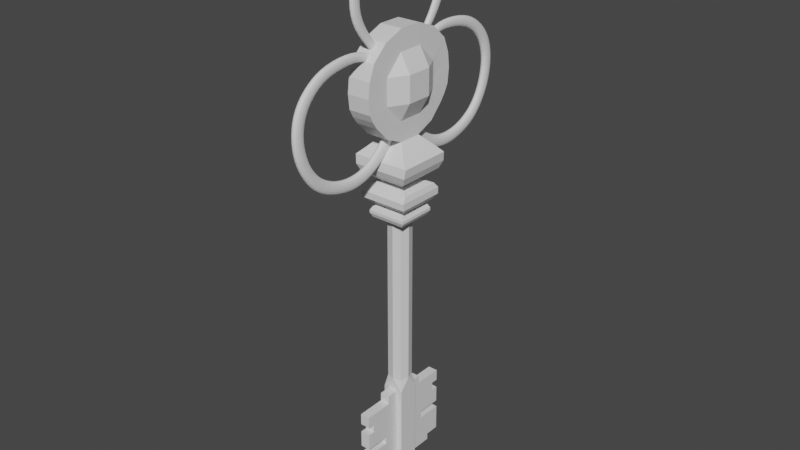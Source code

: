 # Source: temp_key.blend  (saved by Blender 2.93.20; exported with 4.5.12 LTS)
import bpy
from mathutils import Matrix  # noqa: F401  (used for matrix-valued properties, if any)

bpy.ops.wm.read_factory_settings(use_empty=True)
scene = bpy.context.scene
scene.name = 'Scene'

# ---- collections
col_collection = bpy.data.collections.new('Collection'); scene.collection.children.link(col_collection)

# ---- materials (node trees are filled in below, after node groups)
mat_material = bpy.data.materials.new('Material')
mat_material.alpha_threshold = 0.0
mat_material.use_transparent_shadow = False
mat_material.line_color = (0.0, 0.0, 0.0, 1.0)

# ---- material node trees
mat_material.use_nodes = True; mat_material.node_tree.nodes.clear()
_N = mat_material.node_tree.nodes; _L = mat_material.node_tree.links
n0 = _N.new('ShaderNodeOutputMaterial'); n0.name = 'Material Output'; n0.location = (300, 300)
n1 = _N.new('ShaderNodeBsdfPrincipled'); n1.name = 'Principled BSDF'; n1.location = (10, 300)
n1.distribution = 'GGX'
n1.subsurface_method = 'BURLEY'
n1.inputs[2].default_value = 0.4
n1.inputs[3].default_value = 1.45
n1.inputs[27].default_value = (0.0, 0.0, 0.0, 1.0)
n1.inputs[28].default_value = 1.0
_L.new(n1.outputs[0], n0.inputs[0])
n0.is_active_output = True

# ---- world
world_world = bpy.data.worlds.new('World'); scene.world = world_world
world_world.use_nodes = True; world_world.node_tree.nodes.clear()
_N = world_world.node_tree.nodes; _L = world_world.node_tree.links
n0 = _N.new('ShaderNodeOutputWorld'); n0.name = 'World Output'; n0.location = (300, 300)
n1 = _N.new('ShaderNodeBackground'); n1.name = 'Background'; n1.location = (10, 300)
n1.inputs[0].default_value = (0.05088, 0.05088, 0.05088, 1.0)
_L.new(n1.outputs[0], n0.inputs[0])
n0.is_active_output = True
world_world.color = (0.05088, 0.05088, 0.05088)
world_world.use_sun_shadow = False
world_world.sun_shadow_jitter_overblur = 0.0

# ---- meshes
me_cube = bpy.data.meshes.new('Cube')
me_cube.from_pydata([(0.07607, 0.06839, 2.744), (-0.06052, 0.06839, 2.744), (0.07607, 0.06839, 3.352), (-0.06052, 0.06839, 3.352), (0.07607, 0.3126, 2.961), (-0.06052, 0.2785, 3.222), (-0.06052, 0.3227, 3.048), (-0.06052, 0.2594, 2.874), (-0.06052, 0.3126, 2.961), (0.03047, 0.06021, 2.739), (-0.01492, 0.06021, 2.739), (0.07607, 0.2785, 3.222), (0.07607, 0.3227, 3.048), (0.07607, 0.2594, 2.874), (-0.06052, 0.2051, 3.048), (-0.06223, 0.07664, 3.233), (-0.06223, 0.1849, 3.124), (-0.06223, 0.1849, 2.971), (-0.06223, 0.07664, 2.863), (-0.122, 0.07664, 3.124), (-0.122, 0.07664, 2.971), (0.07607, 0.0001008, 2.744), (-0.06052, 0.0001008, 2.744), (0.07607, 0.0001008, 3.352), (-0.06052, 0.0001008, 3.352), (-0.06223, 0.0001008, 3.233), (-0.06223, 0.0001008, 2.863), (-0.122, 0.0001006, 2.971), (-0.122, 0.0001007, 3.124), (-0.009856, 0.2338, 3.252), (0.0254, 0.2338, 3.252), (-0.009856, 0.2338, 3.252), (0.0254, 0.2338, 3.252), (-0.05619, 0.06406, 1.153), (0.07174, 0.06406, 1.153), (0.07174, 0.0001008, 1.153), (-0.05619, 0.0001008, 1.153), (-0.05619, 0.06406, 1.153), (0.07174, 0.06406, 1.153), (0.07174, 0.0001008, 1.153), (-0.05619, 0.0001008, 1.153), (-0.02212, 0.06406, 1.153), (0.03766, 0.06406, 1.153), (-0.06137, 0.195, 3.01), (-0.06052, 0.3124, 3.135), (-0.06052, 0.2896, 2.917), (0.07607, 0.3124, 3.135), (0.07607, 0.2896, 2.917), (-0.0618, 0.1899, 2.991), (-0.06137, 0.195, 3.086), (-0.06052, 0.1893, 3.305), (0.07607, 0.1893, 3.305), (-0.06223, 0.1308, 3.179), (-0.06052, 0.1784, 2.79), (0.07607, 0.1784, 2.79), (-0.06223, 0.1308, 2.917)], [(31, 29), (30, 32)], [(24, 23, 2, 3), (46, 47, 4, 12), (47, 45, 8, 4), (4, 8, 6, 12), (46, 44, 5, 11), (0, 1, 10, 9), (6, 8, 43, 14), (53, 7, 13, 54), (49, 48, 43, 14), (44, 6, 14, 49), (50, 5, 16, 52), (24, 3, 15, 25), (45, 7, 17, 48), (53, 1, 18, 55), (15, 52, 16, 19), (19, 16, 17, 20), (20, 17, 55, 18), (25, 15, 19, 28), (28, 19, 20, 27), (18, 26, 27, 20), (1, 22, 26, 18), (51, 11, 5, 50), (33, 36, 40, 37), (34, 33, 37, 38), (35, 34, 38, 39), (33, 34, 42, 41), (8, 45, 48, 43), (5, 44, 49, 16), (16, 17, 48, 49), (12, 6, 44, 46), (13, 7, 45, 47), (21, 0, 54, 13, 47, 46, 11, 51, 2, 23), (2, 51, 50, 3), (3, 50, 52, 15), (7, 53, 55, 17), (1, 53, 54, 0)])
_uv = me_cube.uv_layers.new(name='UVMap')
_uv.uv.foreach_set('vector', [0.125, 0.625, 0.375, 0.625, 0.375, 0.75, 0.125, 0.75, 0.625, 0.75, 0.625, 0.75, 0.625, 0.75, 0.625, 0.75, 0.625, 0.75, 0.625, 0.5, 0.625, 0.5, 0.625, 0.75, 0.625, 0.75, 0.625, 0.5, 0.625, 0.5, 0.625, 0.75, 0.625, 0.75, 0.625, 0.5, 0.625, 0.5, 0.625, 0.75, 0.625, 0.75, 0.625, 0.5, 0.625, 0.5, 0.625, 0.75, 0.625, 0.5, 0.625, 0.5, 0.0, 0.0, 0.0, 0.0, 0.0, 0.0, 0.0, 0.0, 0.0, 0.0, 0.0, 0.0, 0.0, 0.0, 0.0, 0.0, 0.0, 0.0, 0.0, 0.0, 0.625, 0.5, 0.625, 0.5, 0.0, 0.0, 0.0, 0.0, 0.625, 0.5, 0.625, 0.5, 0.0, 0.0, 0.0, 0.0, 0.75, 0.625, 0.625, 0.5, 0.0, 0.0, 0.0, 0.0, 0.625, 0.5, 0.625, 0.5, 0.0, 0.0, 0.0, 0.0, 0.625, 0.5, 0.625, 0.5, 0.0, 0.0, 0.0, 0.0, 0.0, 0.0, 0.0, 0.0, 0.0, 0.0, 0.0, 0.0, 0.0, 0.0, 0.0, 0.0, 0.0, 0.0, 0.0, 0.0, 0.0, 0.0, 0.0, 0.0, 0.0, 0.0, 0.0, 0.0, 0.0, 0.0, 0.0, 0.0, 0.0, 0.0, 0.0, 0.0, 0.0, 0.0, 0.0, 0.0, 0.0, 0.0, 0.0, 0.0, 0.0, 0.0, 0.0, 0.0, 0.0, 0.0, 0.0, 0.0, 0.625, 0.5, 0.75, 0.625, 0.0, 0.0, 0.0, 0.0, 0.5, 0.75, 0.625, 0.75, 0.625, 0.5, 0.625, 0.5, 0.4671, 0.25, 0.4671, 0.125, 0.4671, 0.125, 0.4671, 0.25, 0.4671, 0.75, 0.4671, 0.5, 0.4671, 0.5, 0.4671, 0.75, 0.4671, 0.875, 0.4671, 0.75, 0.4671, 0.75, 0.4671, 0.875, 0.4671, 0.5, 0.4671, 0.75, 0.4671, 0.75, 0.4671, 0.5, 0.625, 0.5, 0.625, 0.5, 0.0, 0.0, 0.0, 0.0, 0.625, 0.5, 0.625, 0.5, 0.0, 0.0, 0.0, 0.0, 0.0, 0.0, 0.0, 0.0, 0.0, 0.0, 0.0, 0.0, 0.625, 0.75, 0.625, 0.5, 0.625, 0.5, 0.625, 0.75, 0.625, 0.75, 0.625, 0.5, 0.625, 0.5, 0.625, 0.75, 0.75, 0.625, 0.625, 0.75, 0.625, 0.75, 0.625, 0.75, 0.625, 0.75, 0.625, 0.75, 0.625, 0.75, 0.5, 0.75, 0.375, 0.75, 0.625, 0.625, 0.375, 0.75, 0.5, 0.75, 0.625, 0.5, 0.625, 0.5, 0.625, 0.5, 0.625, 0.5, 0.0, 0.0, 0.0, 0.0, 0.625, 0.5, 0.625, 0.5, 0.0, 0.0, 0.0, 0.0, 0.0, 0.0, 0.0, 0.0, 0.0, 0.0, 0.0, 0.0])
me_cube.materials.append(mat_material)
me_cube.use_remesh_preserve_volume = False
me_cube.use_remesh_preserve_attributes = False
me_cube.use_mirror_vertex_groups = False
me_cube.update()
me_cube_001 = bpy.data.meshes.new('Cube.001')
me_cube_001.from_pydata([(0.03047, 0.13, 2.782), (-0.01492, 0.13, 2.782), (0.03047, 0.06021, 2.739), (-0.01492, 0.06021, 2.739), (-0.01492, 0.2182, 2.691), (0.03047, 0.2182, 2.691), (0.03047, 0.1839, 2.617), (-0.01492, 0.1839, 2.617), (-0.01492, 0.3859, 2.635), (0.03047, 0.3859, 2.635), (0.03047, 0.387, 2.553), (-0.01492, 0.387, 2.553), (-0.01492, 0.5947, 2.697), (0.03047, 0.5947, 2.697), (0.03047, 0.6443, 2.632), (-0.01492, 0.6443, 2.632), (-0.01492, 0.7022, 2.852), (0.03047, 0.7022, 2.852), (0.03047, 0.7841, 2.847), (-0.01492, 0.7841, 2.847), (-0.01492, 0.6971, 3.072), (0.03047, 0.6971, 3.072), (0.03047, 0.7674, 3.114), (-0.01492, 0.7674, 3.114), (-0.01211, 0.5234, 3.213), (0.02766, 0.5234, 3.213), (0.02766, 0.5508, 3.279), (-0.01211, 0.5508, 3.279), (-0.009972, 0.3603, 3.235), (0.02552, 0.3603, 3.235), (0.02552, 0.3453, 3.297), (-0.009972, 0.3453, 3.297), (-0.009856, 0.2338, 3.252), (0.0254, 0.2338, 3.252), (-0.009856, 0.288, 3.218), (0.0254, 0.288, 3.218), (-0.01352, 0.6244, 3.16), (-0.01352, 0.6733, 3.214), (0.02906, 0.6244, 3.16), (0.02906, 0.6733, 3.214), (-0.01492, 0.7989, 2.981), (0.03047, 0.7989, 2.981), (0.03047, 0.7228, 2.963), (-0.01492, 0.7228, 2.963), (0.03047, 0.662, 2.766), (-0.01492, 0.662, 2.766), (-0.01492, 0.7277, 2.73), (0.03047, 0.7277, 2.73), (-0.01492, 0.4954, 2.649), (-0.01492, 0.5207, 2.576), (0.03047, 0.4954, 2.649), (0.03047, 0.5207, 2.576), (-0.01492, 0.2817, 2.574), (0.03047, 0.2817, 2.574), (0.03047, 0.2984, 2.652), (-0.01492, 0.2984, 2.652)], [], [(0, 2, 6, 5), (53, 52, 11, 10), (3, 1, 4, 7), (1, 0, 5, 4), (2, 3, 7, 6), (49, 48, 12, 15), (54, 53, 10, 9), (52, 55, 8, 11), (55, 54, 9, 8), (45, 44, 17, 16), (48, 50, 13, 12), (51, 49, 15, 14), (50, 51, 14, 13), (41, 40, 23, 22), (47, 46, 19, 18), (44, 47, 18, 17), (46, 45, 16, 19), (37, 36, 24, 27), (42, 41, 22, 21), (40, 43, 20, 23), (43, 42, 21, 20), (26, 27, 31, 30), (36, 38, 25, 24), (39, 37, 27, 26), (38, 39, 26, 25), (29, 30, 33, 35), (25, 26, 30, 29), (27, 24, 28, 31), (24, 25, 29, 28), (30, 31, 32, 33), (29, 35, 34, 28), (28, 34, 32, 31), (21, 22, 39, 38), (22, 23, 37, 39), (20, 21, 38, 36), (23, 20, 36, 37), (16, 17, 42, 43), (19, 16, 43, 40), (17, 18, 41, 42), (18, 19, 40, 41), (15, 12, 45, 46), (13, 14, 47, 44), (14, 15, 46, 47), (12, 13, 44, 45), (9, 10, 51, 50), (10, 11, 49, 51), (8, 9, 50, 48), (11, 8, 48, 49), (4, 5, 54, 55), (7, 4, 55, 52), (5, 6, 53, 54), (6, 7, 52, 53)])
_uv = me_cube_001.uv_layers.new(name='UVMap')
_uv.uv.foreach_set('vector', [0.625, 0.75, 0.625, 0.75, 0.625, 0.75, 0.625, 0.75, 0.625, 0.75, 0.625, 0.5, 0.625, 0.5, 0.625, 0.75, 0.625, 0.5, 0.625, 0.5, 0.625, 0.5, 0.625, 0.5, 0.625, 0.5, 0.625, 0.75, 0.625, 0.75, 0.625, 0.5, 0.625, 0.75, 0.625, 0.5, 0.625, 0.5, 0.625, 0.75, 0.625, 0.5, 0.625, 0.5, 0.625, 0.5, 0.625, 0.5, 0.625, 0.75, 0.625, 0.75, 0.625, 0.75, 0.625, 0.75, 0.625, 0.5, 0.625, 0.5, 0.625, 0.5, 0.625, 0.5, 0.625, 0.5, 0.625, 0.75, 0.625, 0.75, 0.625, 0.5, 0.625, 0.5, 0.625, 0.75, 0.625, 0.75, 0.625, 0.5, 0.625, 0.5, 0.625, 0.75, 0.625, 0.75, 0.625, 0.5, 0.625, 0.75, 0.625, 0.5, 0.625, 0.5, 0.625, 0.75, 0.625, 0.75, 0.625, 0.75, 0.625, 0.75, 0.625, 0.75, 0.625, 0.75, 0.625, 0.5, 0.625, 0.5, 0.625, 0.75, 0.625, 0.75, 0.625, 0.5, 0.625, 0.5, 0.625, 0.75, 0.625, 0.75, 0.625, 0.75, 0.625, 0.75, 0.625, 0.75, 0.625, 0.5, 0.625, 0.5, 0.625, 0.5, 0.625, 0.5, 0.625, 0.5, 0.625, 0.5, 0.625, 0.5, 0.625, 0.5, 0.625, 0.75, 0.625, 0.75, 0.625, 0.75, 0.625, 0.75, 0.625, 0.5, 0.625, 0.5, 0.625, 0.5, 0.625, 0.5, 0.625, 0.5, 0.625, 0.75, 0.625, 0.75, 0.625, 0.5, 0.625, 0.75, 0.625, 0.5, 0.625, 0.5, 0.625, 0.75, 0.625, 0.5, 0.625, 0.75, 0.625, 0.75, 0.625, 0.5, 0.625, 0.75, 0.625, 0.5, 0.625, 0.5, 0.625, 0.75, 0.625, 0.75, 0.625, 0.75, 0.625, 0.75, 0.625, 0.75, 0.625, 0.75, 0.625, 0.75, 0.375, 0.75, 0.625, 0.75, 0.625, 0.75, 0.625, 0.75, 0.625, 0.75, 0.625, 0.75, 0.625, 0.5, 0.625, 0.5, 0.625, 0.5, 0.625, 0.5, 0.625, 0.5, 0.625, 0.75, 0.625, 0.75, 0.625, 0.5, 0.625, 0.75, 0.625, 0.5, 0.125, 0.75, 0.375, 0.75, 0.625, 0.75, 0.625, 0.75, 0.625, 0.5, 0.625, 0.5, 0.625, 0.5, 0.625, 0.5, 0.625, 0.5, 0.625, 0.5, 0.625, 0.75, 0.625, 0.75, 0.625, 0.75, 0.625, 0.75, 0.625, 0.75, 0.625, 0.5, 0.625, 0.5, 0.625, 0.75, 0.625, 0.5, 0.625, 0.75, 0.625, 0.75, 0.625, 0.5, 0.625, 0.5, 0.625, 0.5, 0.625, 0.5, 0.625, 0.5, 0.625, 0.5, 0.625, 0.75, 0.625, 0.75, 0.625, 0.5, 0.625, 0.5, 0.625, 0.5, 0.625, 0.5, 0.625, 0.5, 0.625, 0.75, 0.625, 0.75, 0.625, 0.75, 0.625, 0.75, 0.625, 0.75, 0.625, 0.5, 0.625, 0.5, 0.625, 0.75, 0.625, 0.5, 0.625, 0.5, 0.625, 0.5, 0.625, 0.5, 0.625, 0.75, 0.625, 0.75, 0.625, 0.75, 0.625, 0.75, 0.625, 0.75, 0.625, 0.5, 0.625, 0.5, 0.625, 0.75, 0.625, 0.5, 0.625, 0.75, 0.625, 0.75, 0.625, 0.5, 0.625, 0.75, 0.625, 0.75, 0.625, 0.75, 0.625, 0.75, 0.625, 0.75, 0.625, 0.5, 0.625, 0.5, 0.625, 0.75, 0.625, 0.5, 0.625, 0.75, 0.625, 0.75, 0.625, 0.5, 0.625, 0.5, 0.625, 0.5, 0.625, 0.5, 0.625, 0.5, 0.625, 0.5, 0.625, 0.75, 0.625, 0.75, 0.625, 0.5, 0.625, 0.5, 0.625, 0.5, 0.625, 0.5, 0.625, 0.5, 0.625, 0.75, 0.625, 0.75, 0.625, 0.75, 0.625, 0.75, 0.625, 0.75, 0.625, 0.5, 0.625, 0.5, 0.625, 0.75])
me_cube_001.materials.append(mat_material)
me_cube_001.use_remesh_preserve_volume = False
me_cube_001.use_remesh_preserve_attributes = False
me_cube_001.use_mirror_vertex_groups = False
me_cube_001.update()
me_cube_002 = bpy.data.meshes.new('Cube.002')
me_cube_002.from_pydata([(-0.009856, 0.2233, 3.258), (0.0254, 0.2232, 3.257), (0.0254, 0.1841, 3.281), (-0.009856, 0.1842, 3.282), (-0.007244, 0.2738, 3.399), (-0.006855, 0.3431, 3.382), (0.0284, 0.3431, 3.382), (0.02802, 0.2739, 3.399), (-0.004984, 0.3114, 3.525), (-0.004149, 0.3818, 3.537), (0.03111, 0.3818, 3.537), (0.03028, 0.3115, 3.525), (-0.00311, 0.2586, 3.681), (-0.001992, 0.3204, 3.717), (0.03327, 0.3203, 3.717), (0.03216, 0.2587, 3.681), (-0.002588, 0.1388, 3.789), (-0.001319, 0.1783, 3.849), (0.03394, 0.1781, 3.848), (0.03268, 0.1388, 3.789), (-0.002978, 0.04392, 3.822), (-0.001767, 0.06114, 3.891), (0.0335, 0.06084, 3.891), (0.03229, 0.04377, 3.821), (-0.003162, 0.0001791, 3.83), (-0.00195, 0.0002507, 3.899), (0.03331, -4.914e-05, 3.899), (0.03211, 2.247e-05, 3.83)], [], [(7, 6, 10, 11), (1, 0, 5, 6), (0, 3, 4, 5), (3, 2, 7, 4), (2, 1, 6, 7), (11, 10, 14, 15), (5, 4, 8, 9), (4, 7, 11, 8), (6, 5, 9, 10), (12, 15, 19, 16), (9, 8, 12, 13), (8, 11, 15, 12), (10, 9, 13, 14), (19, 18, 22, 23), (14, 13, 17, 18), (15, 14, 18, 19), (13, 12, 16, 17), (21, 20, 24, 25), (17, 16, 20, 21), (16, 19, 23, 20), (18, 17, 21, 22), (20, 23, 27, 24), (22, 21, 25, 26), (23, 22, 26, 27)])
_uv = me_cube_002.uv_layers.new(name='UVMap')
_uv.uv.foreach_set('vector', [0.375, 0.75, 0.375, 0.75, 0.375, 0.75, 0.375, 0.75, 0.375, 0.75, 0.125, 0.75, 0.125, 0.75, 0.375, 0.75, 0.625, 0.5, 0.625, 0.5, 0.625, 0.5, 0.625, 0.5, 0.125, 0.75, 0.375, 0.75, 0.375, 0.75, 0.125, 0.75, 0.375, 0.75, 0.375, 0.75, 0.375, 0.75, 0.375, 0.75, 0.375, 0.75, 0.375, 0.75, 0.375, 0.75, 0.375, 0.75, 0.625, 0.5, 0.625, 0.5, 0.625, 0.5, 0.625, 0.5, 0.125, 0.75, 0.375, 0.75, 0.375, 0.75, 0.125, 0.75, 0.375, 0.75, 0.125, 0.75, 0.125, 0.75, 0.375, 0.75, 0.125, 0.75, 0.375, 0.75, 0.375, 0.75, 0.125, 0.75, 0.625, 0.5, 0.625, 0.5, 0.625, 0.5, 0.625, 0.5, 0.125, 0.75, 0.375, 0.75, 0.375, 0.75, 0.125, 0.75, 0.375, 0.75, 0.125, 0.75, 0.125, 0.75, 0.375, 0.75, 0.375, 0.75, 0.375, 0.75, 0.375, 0.75, 0.375, 0.75, 0.375, 0.75, 0.125, 0.75, 0.125, 0.75, 0.375, 0.75, 0.375, 0.75, 0.375, 0.75, 0.375, 0.75, 0.375, 0.75, 0.625, 0.5, 0.625, 0.5, 0.625, 0.5, 0.625, 0.5, 0.625, 0.5, 0.625, 0.5, 0.625, 0.5, 0.625, 0.5, 0.625, 0.5, 0.625, 0.5, 0.625, 0.5, 0.625, 0.5, 0.125, 0.75, 0.375, 0.75, 0.375, 0.75, 0.125, 0.75, 0.375, 0.75, 0.125, 0.75, 0.125, 0.75, 0.375, 0.75, 0.125, 0.75, 0.375, 0.75, 0.375, 0.75, 0.125, 0.75, 0.375, 0.75, 0.125, 0.75, 0.125, 0.75, 0.375, 0.75, 0.375, 0.75, 0.375, 0.75, 0.375, 0.75, 0.375, 0.75])
me_cube_002.materials.append(mat_material)
me_cube_002.use_remesh_preserve_volume = False
me_cube_002.use_remesh_preserve_attributes = False
me_cube_002.use_mirror_vertex_groups = False
me_cube_002.update()
me_cube_004 = bpy.data.meshes.new('Cube.004')
me_cube_004.from_pydata([(0.1107, 0.1058, 2.271), (-0.09513, 0.1058, 2.271), (-0.05619, 0.06406, 2.242), (0.07174, 0.06406, 2.242), (0.1107, 0.1058, 2.335), (-0.09513, 0.1058, 2.335), (0.0771, 0.06943, 2.352), (-0.06155, 0.06943, 2.352), (0.1539, 0.1462, 2.395), (-0.1383, 0.1462, 2.395), (0.1539, 0.1462, 2.434), (-0.1383, 0.1462, 2.434), (0.07664, 0.06897, 2.486), (-0.0611, 0.06897, 2.486), (0.1545, 0.1468, 2.546), (-0.139, 0.1468, 2.546), (0.1727, 0.165, 2.59), (-0.1571, 0.165, 2.59), (0.136, 0.1283, 2.683), (-0.1205, 0.1283, 2.683), (0.07607, 0.06839, 2.744), (-0.06052, 0.06839, 2.744), (0.1107, 0.0001006, 2.271), (-0.09513, 0.0001009, 2.271), (-0.05619, 0.0001009, 2.242), (0.07174, 0.0001009, 2.242), (0.1107, 0.0001006, 2.335), (-0.09513, 0.0001009, 2.335), (0.0771, 0.0001008, 2.352), (-0.06155, 0.0001008, 2.352), (0.1539, 0.0001008, 2.395), (-0.1383, 0.0001007, 2.395), (0.1539, 0.0001008, 2.434), (-0.1383, 0.0001007, 2.434), (0.07664, 0.0001008, 2.486), (-0.0611, 0.0001008, 2.486), (0.1545, 0.0001008, 2.546), (-0.139, 0.0001007, 2.546), (0.1727, 0.0001008, 2.59), (-0.1571, 0.0001007, 2.59), (0.136, 0.0001008, 2.683), (-0.1205, 0.0001007, 2.683), (0.07607, 0.0001008, 2.744), (-0.06052, 0.0001008, 2.744), (-0.1276, 0.1215, 2.465), (0.1431, 0.1215, 2.465), (-0.1276, 0.0001007, 2.465), (0.1431, 0.0001008, 2.465), (0.1352, 0.1177, 2.366), (-0.1197, 0.1177, 2.366), (-0.1197, 0.0001007, 2.366), (0.1352, 0.0001008, 2.366), (-0.1635, 0.159, 2.643), (0.1791, 0.159, 2.643), (-0.1635, 0.0001007, 2.643), (0.1791, 0.0001008, 2.643), (-0.109, 0.1169, 2.295), (-0.109, 0.1169, 2.312), (0.1246, 0.1169, 2.312), (0.1246, 0.1169, 2.295), (-0.109, 0.0001007, 2.295), (-0.109, 0.0001007, 2.312), (0.1246, 0.0001008, 2.295), (0.1246, 0.0001008, 2.312), (-0.03983, 0.05026, 2.228), (-0.03389, 0.04319, 0.5237), (0.05538, 0.05026, 2.228), (0.04944, 0.04319, 0.5237), (0.04944, 0.0001008, 0.5237), (-0.05619, 0.0001009, 2.242), (-0.03389, 0.0001008, 0.5237), (-0.05619, 0.06406, 1.153), (-0.05619, 0.06406, 0.6294), (0.07174, 0.06406, 0.6294), (0.07174, 0.06406, 1.153), (0.07174, 0.0001008, 1.153), (0.07174, 0.0001008, 0.6294), (-0.05619, 0.0001008, 1.153), (-0.05619, 0.0001008, 0.6294), (-0.02212, 0.06406, 1.153), (-0.02212, 0.06406, 0.6294), (0.03766, 0.06406, 0.6294), (0.03766, 0.06406, 1.153), (-0.02212, 0.1379, 1.153), (-0.02212, 0.1379, 0.6294), (0.03766, 0.1379, 0.6294), (0.03766, 0.1379, 1.153), (-0.05619, 0.06406, 1.101), (0.07174, 0.06406, 1.101), (0.07174, 0.0001008, 1.101), (-0.05619, 0.0001008, 1.101), (-0.02212, 0.06406, 1.101), (0.03766, 0.06406, 1.101), (-0.02212, 0.1379, 1.101), (0.03766, 0.1379, 1.101), (-0.02212, 0.1626, 1.101), (-0.02212, 0.1626, 0.6294), (0.03766, 0.1626, 0.6294), (0.03766, 0.1626, 1.101), (-0.05619, 0.06406, 0.8757), (0.07174, 0.0001008, 0.8757), (-0.05619, 0.0001008, 0.8757), (-0.02212, 0.06406, 0.8757), (-0.02212, 0.1379, 0.8757), (0.07174, 0.06406, 0.8757), (0.03766, 0.06406, 0.8757), (0.03766, 0.1379, 0.8757), (-0.02212, 0.1626, 0.8757), (0.03766, 0.1626, 0.8757), (-0.05619, 0.06406, 0.83), (0.07174, 0.0001008, 0.83), (-0.05619, 0.0001008, 0.83), (-0.02212, 0.06406, 0.83), (-0.02212, 0.1379, 0.83), (-0.02212, 0.1626, 0.83), (0.07174, 0.06406, 0.83), (0.03766, 0.06406, 0.83), (0.03766, 0.1379, 0.83), (0.03766, 0.1626, 0.83), (-0.02212, 0.2294, 0.83), (-0.02212, 0.2294, 0.6294), (0.03766, 0.2294, 0.6294), (0.03766, 0.2716, 0.8757), (0.03766, 0.2716, 1.101), (-0.02212, 0.2716, 1.101), (-0.02212, 0.2716, 0.8757), (0.03766, 0.2294, 0.83), (0.07174, 0.06406, 1.031), (0.03766, 0.06406, 1.031), (0.03766, 0.1379, 1.031), (0.03766, 0.1626, 1.031), (-0.05619, 0.06406, 1.031), (0.07174, 0.0001008, 1.031), (-0.05619, 0.0001008, 1.031), (-0.02212, 0.06406, 1.031), (-0.02212, 0.1379, 1.031), (-0.02212, 0.1626, 1.031), (0.03766, 0.2716, 1.031), (-0.02212, 0.2716, 1.031), (-0.05619, 0.06406, 0.9782), (0.07174, 0.0001008, 0.9782), (-0.05619, 0.0001008, 0.9782), (-0.02212, 0.06406, 0.9782), (-0.02212, 0.1379, 0.9782), (-0.02212, 0.1626, 0.9782), (-0.02212, 0.2716, 0.9782), (0.07174, 0.06406, 0.9782), (0.03766, 0.06406, 0.9782), (0.03766, 0.1379, 0.9782), (0.03766, 0.1626, 0.9782), (0.03766, 0.2716, 0.9782), (-0.05619, 0.06406, 0.6698), (0.07174, 0.0001008, 0.6698), (-0.05619, 0.0001008, 0.6698), (-0.02212, 0.06406, 0.6698), (-0.02212, 0.1379, 0.6698), (-0.02212, 0.1626, 0.6698), (0.07174, 0.06406, 0.6698), (0.03766, 0.06406, 0.6698), (0.03766, 0.1379, 0.6698), (0.03766, 0.1626, 0.6698), (-0.02212, 0.2294, 0.6698), (0.03766, 0.2294, 0.6698), (0.03766, 0.3174, 0.6698), (0.03766, 0.3174, 0.83), (-0.02212, 0.3174, 0.83), (-0.02212, 0.3174, 0.6698), (0.03766, 0.3139, 1.031), (0.03766, 0.3139, 1.101), (-0.02212, 0.3139, 1.101), (-0.02212, 0.3139, 0.9782), (-0.02212, 0.3139, 0.8757), (0.03766, 0.3139, 0.8757), (-0.02212, 0.3139, 1.031), (0.03766, 0.3139, 0.9782), (-0.05619, 0.06406, 0.5765), (0.07174, 0.0001008, 0.5765), (-0.05619, 0.0001008, 0.5765), (0.07174, 0.06406, 0.5765), (0.05538, 0.05026, 1.231), (-0.03983, 0.05026, 1.231), (0.07174, 0.0001008, 1.231), (-0.05619, 0.0001008, 1.231), (0.007773, 0.06406, 1.231), (0.007773, 0.06406, 2.242), (0.007773, 0.1058, 2.271)], [], [(3, 184, 185, 0), (25, 3, 0, 22), (4, 5, 7, 6), (58, 57, 5, 4), (63, 58, 4, 26), (51, 48, 8, 30), (26, 4, 6, 28), (48, 49, 9, 8), (45, 44, 13, 12), (8, 9, 11, 10), (30, 8, 10, 32), (34, 12, 14, 36), (47, 45, 12, 34), (12, 13, 15, 14), (53, 52, 19, 18), (14, 15, 17, 16), (36, 14, 16, 38), (55, 53, 18, 40), (18, 19, 21, 20), (40, 18, 20, 42), (52, 54, 41, 19), (19, 41, 43, 21), (13, 35, 37, 15), (15, 37, 39, 17), (44, 46, 35, 13), (49, 50, 31, 9), (9, 31, 33, 11), (5, 27, 29, 7), (57, 61, 27, 5), (2, 24, 23, 1), (11, 33, 46, 44), (32, 10, 45, 47), (10, 11, 44, 45), (7, 29, 50, 49), (6, 7, 49, 48), (28, 6, 48, 51), (17, 39, 54, 52), (38, 16, 53, 55), (16, 17, 52, 53), (1, 23, 60, 56), (56, 60, 61, 57), (22, 0, 59, 62), (62, 59, 58, 63), (0, 185, 1, 56, 59), (59, 56, 57, 58), (182, 69, 64, 180), (68, 70, 65, 67), (180, 64, 184, 183), (179, 66, 25, 181), (178, 73, 76, 176), (88, 74, 75, 89), (175, 72, 73, 178), (73, 72, 80, 81), (177, 78, 72, 175), (90, 77, 71, 87), (91, 79, 83, 93), (157, 73, 81, 158), (87, 71, 79, 91), (93, 83, 86, 94), (79, 82, 86, 83), (158, 81, 85, 159), (81, 80, 84, 85), (82, 92, 94, 86), (93, 94, 98, 95), (131, 87, 91, 134), (74, 88, 92, 82), (134, 91, 93, 135), (133, 90, 87, 131), (127, 88, 89, 132), (149, 108, 122, 150), (159, 85, 97, 160), (85, 84, 96, 97), (135, 93, 95, 136), (113, 103, 107, 114), (148, 106, 108, 149), (114, 107, 108, 118), (115, 104, 100, 110), (111, 101, 99, 109), (112, 102, 103, 113), (109, 99, 102, 112), (147, 105, 106, 148), (146, 104, 105, 147), (151, 109, 112, 154), (154, 112, 113, 155), (153, 111, 109, 151), (157, 115, 110, 152), (114, 118, 126, 119), (155, 113, 114, 156), (106, 117, 118, 108), (105, 116, 117, 106), (104, 115, 116, 105), (125, 145, 170, 171), (126, 162, 163, 164), (156, 114, 119, 161), (108, 107, 125, 122), (136, 95, 124, 138), (160, 97, 121, 162), (95, 98, 123, 124), (97, 96, 120, 121), (144, 136, 138, 145), (145, 138, 137, 150), (88, 127, 128, 92), (92, 128, 129, 94), (94, 129, 130, 98), (143, 135, 136, 144), (98, 130, 137, 123), (146, 127, 132, 140), (141, 133, 131, 139), (142, 134, 135, 143), (139, 131, 134, 142), (99, 139, 142, 102), (102, 142, 143, 103), (101, 141, 139, 99), (104, 146, 140, 100), (103, 143, 144, 107), (150, 122, 172, 174), (107, 144, 145, 125), (127, 146, 147, 128), (128, 147, 148, 129), (129, 148, 149, 130), (130, 149, 150, 137), (118, 160, 162, 126), (96, 156, 161, 120), (120, 161, 162, 121), (84, 155, 156, 96), (73, 157, 152, 76), (78, 153, 151, 72), (80, 154, 155, 84), (72, 151, 154, 80), (117, 159, 160, 118), (116, 158, 159, 117), (115, 157, 158, 116), (166, 165, 164, 163), (161, 119, 165, 166), (119, 126, 164, 165), (162, 161, 166, 163), (173, 169, 168, 167), (171, 170, 174, 172), (123, 137, 167, 168), (137, 138, 173, 167), (138, 124, 169, 173), (122, 125, 171, 172), (124, 123, 168, 169), (145, 150, 174, 170), (70, 177, 175, 65), (65, 175, 178, 67), (67, 178, 176, 68), (74, 179, 181), (71, 183, 74), (77, 182, 71), (184, 64, 2), (183, 184, 66, 179), (185, 184, 2, 1), (64, 69, 2), (66, 184, 3), (3, 25, 66), (71, 182, 180), (181, 75, 74), (74, 183, 179), (183, 71, 180)])
_uv = me_cube_004.uv_layers.new(name='UVMap')
_uv.uv.foreach_set('vector', [0.625, 0.75, 0.625, 0.6308, 0.625, 0.615, 0.625, 0.75, 0.625, 0.875, 0.625, 0.75, 0.625, 0.75, 0.625, 0.875, 0.625, 0.75, 0.625, 0.5, 0.625, 0.5, 0.625, 0.75, 0.625, 0.75, 0.625, 0.5, 0.625, 0.5, 0.625, 0.75, 0.625, 0.875, 0.625, 0.75, 0.625, 0.75, 0.625, 0.875, 0.625, 0.875, 0.625, 0.75, 0.625, 0.75, 0.625, 0.875, 0.625, 0.875, 0.625, 0.75, 0.625, 0.75, 0.625, 0.875, 0.625, 0.75, 0.625, 0.5, 0.625, 0.5, 0.625, 0.75, 0.625, 0.75, 0.625, 0.5, 0.625, 0.5, 0.625, 0.75, 0.625, 0.75, 0.625, 0.5, 0.625, 0.5, 0.625, 0.75, 0.625, 0.875, 0.625, 0.75, 0.625, 0.75, 0.625, 0.875, 0.625, 0.875, 0.625, 0.75, 0.625, 0.75, 0.625, 0.875, 0.625, 0.875, 0.625, 0.75, 0.625, 0.75, 0.625, 0.875, 0.625, 0.75, 0.625, 0.5, 0.625, 0.5, 0.625, 0.75, 0.625, 0.75, 0.625, 0.5, 0.625, 0.5, 0.625, 0.75, 0.625, 0.75, 0.625, 0.5, 0.625, 0.5, 0.625, 0.75, 0.625, 0.875, 0.625, 0.75, 0.625, 0.75, 0.625, 0.875, 0.625, 0.875, 0.625, 0.75, 0.625, 0.75, 0.625, 0.875, 0.625, 0.75, 0.625, 0.5, 0.625, 0.5, 0.625, 0.75, 0.625, 0.875, 0.625, 0.75, 0.625, 0.75, 0.625, 0.875, 0.625, 0.25, 0.625, 0.125, 0.625, 0.125, 0.625, 0.25, 0.625, 0.25, 0.625, 0.125, 0.625, 0.125, 0.625, 0.25, 0.625, 0.25, 0.625, 0.125, 0.625, 0.125, 0.625, 0.25, 0.625, 0.25, 0.625, 0.125, 0.625, 0.125, 0.625, 0.25, 0.625, 0.25, 0.625, 0.125, 0.625, 0.125, 0.625, 0.25, 0.625, 0.25, 0.625, 0.125, 0.625, 0.125, 0.625, 0.25, 0.625, 0.25, 0.625, 0.125, 0.625, 0.125, 0.625, 0.25, 0.625, 0.25, 0.625, 0.125, 0.625, 0.125, 0.625, 0.25, 0.625, 0.25, 0.625, 0.125, 0.625, 0.125, 0.625, 0.25, 0.625, 0.25, 0.625, 0.125, 0.625, 0.125, 0.625, 0.25, 0.625, 0.25, 0.625, 0.125, 0.625, 0.125, 0.625, 0.25, 0.625, 0.875, 0.625, 0.75, 0.625, 0.75, 0.625, 0.875, 0.625, 0.75, 0.625, 0.5, 0.625, 0.5, 0.625, 0.75, 0.625, 0.25, 0.625, 0.125, 0.625, 0.125, 0.625, 0.25, 0.625, 0.75, 0.625, 0.5, 0.625, 0.5, 0.625, 0.75, 0.625, 0.875, 0.625, 0.75, 0.625, 0.75, 0.625, 0.875, 0.625, 0.25, 0.625, 0.125, 0.625, 0.125, 0.625, 0.25, 0.625, 0.875, 0.625, 0.75, 0.625, 0.75, 0.625, 0.875, 0.625, 0.75, 0.625, 0.5, 0.625, 0.5, 0.625, 0.75, 0.625, 0.25, 0.625, 0.125, 0.625, 0.125, 0.625, 0.25, 0.625, 0.25, 0.625, 0.125, 0.625, 0.125, 0.625, 0.25, 0.625, 0.875, 0.625, 0.75, 0.625, 0.75, 0.625, 0.875, 0.625, 0.875, 0.625, 0.75, 0.625, 0.75, 0.625, 0.875, 0.625, 0.75, 0.625, 0.615, 0.625, 0.5, 0.625, 0.5, 0.625, 0.75, 0.625, 0.75, 0.625, 0.5, 0.625, 0.5, 0.625, 0.75, 0.4783, 0.125, 0.625, 0.125, 0.625, 0.25, 0.4783, 0.25, 0.375, 0.375, 0.625, 0.375, 0.625, 0.5, 0.375, 0.5, 0.4783, 0.5, 0.625, 0.5, 0.625, 0.6399, 0.4783, 0.642, 0.4783, 0.75, 0.625, 0.75, 0.625, 0.875, 0.4783, 0.875, 0.3794, 0.75, 0.3837, 0.75, 0.3837, 0.875, 0.3794, 0.875, 0.4571, 0.75, 0.4671, 0.75, 0.4671, 0.875, 0.4571, 0.875, 0.3794, 0.5, 0.3837, 0.5, 0.3837, 0.75, 0.3794, 0.75, 0.3837, 0.75, 0.3837, 0.5, 0.3837, 0.5, 0.3837, 0.75, 0.3794, 0.125, 0.3837, 0.125, 0.3837, 0.25, 0.3794, 0.25, 0.4571, 0.125, 0.4671, 0.125, 0.4671, 0.25, 0.4571, 0.25, 0.4571, 0.25, 0.4671, 0.25, 0.4671, 0.25, 0.4571, 0.25, 0.39, 0.75, 0.3837, 0.75, 0.3837, 0.75, 0.39, 0.75, 0.4571, 0.25, 0.4671, 0.25, 0.4671, 0.25, 0.4571, 0.25, 0.4571, 0.5, 0.4671, 0.5, 0.4671, 0.75, 0.4571, 0.75, 0.4671, 0.5, 0.4671, 0.75, 0.4671, 0.75, 0.4671, 0.5, 0.39, 0.75, 0.3837, 0.75, 0.3837, 0.75, 0.39, 0.75, 0.3837, 0.75, 0.3837, 0.5, 0.3837, 0.5, 0.3837, 0.75, 0.4671, 0.75, 0.4571, 0.75, 0.4571, 0.75, 0.4671, 0.75, 0.4571, 0.5, 0.4571, 0.75, 0.4571, 0.75, 0.4571, 0.5, 0.4462, 0.25, 0.4571, 0.25, 0.4571, 0.25, 0.4462, 0.25, 0.4671, 0.75, 0.4571, 0.75, 0.4571, 0.75, 0.4671, 0.75, 0.4462, 0.25, 0.4571, 0.25, 0.4571, 0.25, 0.4462, 0.25, 0.4462, 0.125, 0.4571, 0.125, 0.4571, 0.25, 0.4462, 0.25, 0.4462, 0.75, 0.4571, 0.75, 0.4571, 0.875, 0.4462, 0.875, 0.438, 0.75, 0.422, 0.75, 0.422, 0.75, 0.438, 0.75, 0.39, 0.75, 0.3837, 0.75, 0.3837, 0.75, 0.39, 0.75, 0.3837, 0.75, 0.3837, 0.5, 0.3837, 0.5, 0.3837, 0.75, 0.4462, 0.25, 0.4571, 0.25, 0.4571, 0.25, 0.4462, 0.25, 0.4149, 0.25, 0.422, 0.25, 0.422, 0.25, 0.4149, 0.25, 0.438, 0.75, 0.422, 0.75, 0.422, 0.75, 0.438, 0.75, 0.4149, 0.5, 0.422, 0.5, 0.422, 0.75, 0.4149, 0.75, 0.4149, 0.75, 0.422, 0.75, 0.422, 0.875, 0.4149, 0.875, 0.4149, 0.125, 0.422, 0.125, 0.422, 0.25, 0.4149, 0.25, 0.4149, 0.25, 0.422, 0.25, 0.422, 0.25, 0.4149, 0.25, 0.4149, 0.25, 0.422, 0.25, 0.422, 0.25, 0.4149, 0.25, 0.438, 0.75, 0.422, 0.75, 0.422, 0.75, 0.438, 0.75, 0.438, 0.75, 0.422, 0.75, 0.422, 0.75, 0.438, 0.75, 0.39, 0.25, 0.4149, 0.25, 0.4149, 0.25, 0.39, 0.25, 0.39, 0.25, 0.4149, 0.25, 0.4149, 0.25, 0.39, 0.25, 0.39, 0.125, 0.4149, 0.125, 0.4149, 0.25, 0.39, 0.25, 0.39, 0.75, 0.4149, 0.75, 0.4149, 0.875, 0.39, 0.875, 0.4149, 0.5, 0.4149, 0.75, 0.4149, 0.75, 0.4149, 0.5, 0.39, 0.25, 0.4149, 0.25, 0.4149, 0.25, 0.39, 0.25, 0.422, 0.75, 0.4149, 0.75, 0.4149, 0.75, 0.422, 0.75, 0.422, 0.75, 0.4149, 0.75, 0.4149, 0.75, 0.422, 0.75, 0.422, 0.75, 0.4149, 0.75, 0.4149, 0.75, 0.422, 0.75, 0.422, 0.25, 0.438, 0.25, 0.438, 0.25, 0.422, 0.25, 0.4149, 0.75, 0.39, 0.75, 0.39, 0.75, 0.4149, 0.75, 0.39, 0.25, 0.4149, 0.25, 0.4149, 0.25, 0.39, 0.25, 0.422, 0.75, 0.422, 0.5, 0.422, 0.5, 0.422, 0.75, 0.4462, 0.25, 0.4571, 0.25, 0.4571, 0.25, 0.4462, 0.25, 0.39, 0.75, 0.3837, 0.75, 0.3837, 0.75, 0.39, 0.75, 0.4571, 0.5, 0.4571, 0.75, 0.4571, 0.75, 0.4571, 0.5, 0.3837, 0.75, 0.3837, 0.5, 0.3837, 0.5, 0.3837, 0.75, 0.438, 0.25, 0.4462, 0.25, 0.4462, 0.25, 0.438, 0.25, 0.438, 0.5, 0.4462, 0.5, 0.4462, 0.75, 0.438, 0.75, 0.4571, 0.75, 0.4462, 0.75, 0.4462, 0.75, 0.4571, 0.75, 0.4571, 0.75, 0.4462, 0.75, 0.4462, 0.75, 0.4571, 0.75, 0.4571, 0.75, 0.4462, 0.75, 0.4462, 0.75, 0.4571, 0.75, 0.438, 0.25, 0.4462, 0.25, 0.4462, 0.25, 0.438, 0.25, 0.4571, 0.75, 0.4462, 0.75, 0.4462, 0.75, 0.4571, 0.75, 0.438, 0.75, 0.4462, 0.75, 0.4462, 0.875, 0.438, 0.875, 0.438, 0.125, 0.4462, 0.125, 0.4462, 0.25, 0.438, 0.25, 0.438, 0.25, 0.4462, 0.25, 0.4462, 0.25, 0.438, 0.25, 0.438, 0.25, 0.4462, 0.25, 0.4462, 0.25, 0.438, 0.25, 0.422, 0.25, 0.438, 0.25, 0.438, 0.25, 0.422, 0.25, 0.422, 0.25, 0.438, 0.25, 0.438, 0.25, 0.422, 0.25, 0.422, 0.125, 0.438, 0.125, 0.438, 0.25, 0.422, 0.25, 0.422, 0.75, 0.438, 0.75, 0.438, 0.875, 0.422, 0.875, 0.422, 0.25, 0.438, 0.25, 0.438, 0.25, 0.422, 0.25, 0.438, 0.75, 0.422, 0.75, 0.422, 0.75, 0.438, 0.75, 0.422, 0.25, 0.438, 0.25, 0.438, 0.25, 0.422, 0.25, 0.4462, 0.75, 0.438, 0.75, 0.438, 0.75, 0.4462, 0.75, 0.4462, 0.75, 0.438, 0.75, 0.438, 0.75, 0.4462, 0.75, 0.4462, 0.75, 0.438, 0.75, 0.438, 0.75, 0.4462, 0.75, 0.4462, 0.75, 0.438, 0.75, 0.438, 0.75, 0.4462, 0.75, 0.4149, 0.75, 0.39, 0.75, 0.39, 0.75, 0.4149, 0.75, 0.3837, 0.25, 0.39, 0.25, 0.39, 0.25, 0.3837, 0.25, 0.3837, 0.5, 0.39, 0.5, 0.39, 0.75, 0.3837, 0.75, 0.3837, 0.25, 0.39, 0.25, 0.39, 0.25, 0.3837, 0.25, 0.3837, 0.75, 0.39, 0.75, 0.39, 0.875, 0.3837, 0.875, 0.3837, 0.125, 0.39, 0.125, 0.39, 0.25, 0.3837, 0.25, 0.3837, 0.25, 0.39, 0.25, 0.39, 0.25, 0.3837, 0.25, 0.3837, 0.25, 0.39, 0.25, 0.39, 0.25, 0.3837, 0.25, 0.4149, 0.75, 0.39, 0.75, 0.39, 0.75, 0.4149, 0.75, 0.4149, 0.75, 0.39, 0.75, 0.39, 0.75, 0.4149, 0.75, 0.4149, 0.75, 0.39, 0.75, 0.39, 0.75, 0.4149, 0.75, 0.39, 0.5, 0.4149, 0.5, 0.4149, 0.75, 0.39, 0.75, 0.39, 0.25, 0.4149, 0.25, 0.4149, 0.25, 0.39, 0.25, 0.4149, 0.5, 0.4149, 0.75, 0.4149, 0.75, 0.4149, 0.5, 0.39, 0.75, 0.39, 0.5, 0.39, 0.5, 0.39, 0.75, 0.4462, 0.5, 0.4571, 0.5, 0.4571, 0.75, 0.4462, 0.75, 0.422, 0.5, 0.438, 0.5, 0.438, 0.75, 0.422, 0.75, 0.4571, 0.75, 0.4462, 0.75, 0.4462, 0.75, 0.4571, 0.75, 0.4462, 0.75, 0.4462, 0.5, 0.4462, 0.5, 0.4462, 0.75, 0.4462, 0.25, 0.4571, 0.25, 0.4571, 0.25, 0.4462, 0.25, 0.422, 0.75, 0.422, 0.5, 0.422, 0.5, 0.422, 0.75, 0.4571, 0.5, 0.4571, 0.75, 0.4571, 0.75, 0.4571, 0.5, 0.438, 0.5, 0.438, 0.75, 0.438, 0.75, 0.438, 0.5, 0.375, 0.125, 0.3794, 0.125, 0.3794, 0.25, 0.375, 0.25, 0.375, 0.5, 0.3794, 0.5, 0.3794, 0.75, 0.375, 0.75, 0.375, 0.75, 0.3794, 0.75, 0.3794, 0.875, 0.375, 0.875, 0.4671, 0.75, 0.4783, 0.75, 0.4783, 0.875, 0.4671, 0.5, 0.4783, 0.642, 0.4671, 0.75, 0.4671, 0.125, 0.4783, 0.125, 0.4671, 0.25, 0.625, 0.6308, 0.625, 0.5, 0.625, 0.5, 0.4783, 0.642, 0.625, 0.6399, 0.625, 0.75, 0.4783, 0.75, 0.625, 0.615, 0.625, 0.6308, 0.625, 0.5, 0.625, 0.5, 0.625, 0.5, 0.625, 0.125, 0.625, 0.5, 0.625, 0.75, 0.625, 0.6399, 0.625, 0.75, 0.625, 0.75, 0.625, 0.875, 0.625, 0.75, 0.4671, 0.25, 0.4783, 0.125, 0.4783, 0.25, 0.4783, 0.875, 0.4671, 0.875, 0.4671, 0.75, 0.4671, 0.75, 0.4783, 0.642, 0.4783, 0.75, 0.4783, 0.642, 0.4671, 0.5, 0.4783, 0.5])
me_cube_004.materials.append(mat_material)
me_cube_004.use_remesh_preserve_volume = False
me_cube_004.use_remesh_preserve_attributes = False
me_cube_004.use_mirror_vertex_groups = False
me_cube_004.update()

# ---- objects
ob_ruby = bpy.data.objects.new('Ruby', me_cube)
ob_outer_ring = bpy.data.objects.new('Outer ring', me_cube_001)
ob_upper_ring = bpy.data.objects.new('Upper ring', me_cube_002)
ob_key = bpy.data.objects.new('Key', me_cube_004)

# ---- transforms, parenting, visibility, modifiers, constraints
ob_ruby.location = (0.0, 0.0, 0.0)
ob_ruby.rotation_euler = (0.0, -0.0, -3.142)
ob_ruby.lock_rotations_4d = False
ob_ruby.empty_display_type = 'ARROWS'
ob_ruby.lineart.crease_threshold = 0.0
_m = ob_ruby.modifiers.new('Mirror', 'MIRROR')
_m.use_axis = (False, True, False)
ob_outer_ring.location = (0.0, 0.0, 0.0)
ob_outer_ring.rotation_euler = (0.0, -0.0, -3.142)
ob_outer_ring.lock_rotations_4d = False
ob_outer_ring.empty_display_type = 'ARROWS'
ob_outer_ring.lineart.crease_threshold = 0.0
_m = ob_outer_ring.modifiers.new('Mirror', 'MIRROR')
_m.use_axis = (False, True, False)
_m = ob_outer_ring.modifiers.new('Subdivision', 'SUBSURF')
ob_upper_ring.location = (0.0, 0.0, 0.0)
ob_upper_ring.rotation_euler = (0.0, -0.0, -3.142)
ob_upper_ring.lock_rotations_4d = False
ob_upper_ring.empty_display_type = 'ARROWS'
ob_upper_ring.lineart.crease_threshold = 0.0
_m = ob_upper_ring.modifiers.new('Mirror', 'MIRROR')
_m.use_axis = (False, True, False)
_m = ob_upper_ring.modifiers.new('Subdivision', 'SUBSURF')
ob_key.location = (0.0, 0.0, 0.0)
ob_key.rotation_euler = (0.0, -0.0, -3.142)
ob_key.lock_rotations_4d = False
ob_key.empty_display_type = 'ARROWS'
ob_key.lineart.crease_threshold = 0.0
_m = ob_key.modifiers.new('Mirror', 'MIRROR')
_m.use_axis = (False, True, False)

# ---- collection membership
col_collection.objects.link(ob_ruby)
col_collection.objects.link(ob_outer_ring)
col_collection.objects.link(ob_upper_ring)
col_collection.objects.link(ob_key)

# ---- scene / render settings (as saved in the file)
scene.frame_start = 1; scene.frame_end = 250; scene.frame_set(0)
scene.render.engine = 'BLENDER_EEVEE_NEXT'
scene.cycles.use_denoising = False
scene.cycles.samples = 128
scene.cycles.sampling_pattern = 'TABULATED_SOBOL'
scene.cycles.use_adaptive_sampling = False
scene.cycles.use_light_tree = False
scene.view_settings.view_transform = 'Filmic'
bpy.context.view_layer.update()

# ---- added for rendering (the .blend has no active camera and no usable light): camera, sun
cam_auto = bpy.data.cameras.new('AutoCamera')
cam_auto.lens = 50.0
cam_auto.sensor_width = 36.0
cam_auto.clip_end = 1000.0
ob_auto_camera = bpy.data.objects.new('AutoCamera', cam_auto)
scene.collection.objects.link(ob_auto_camera)
ob_auto_camera.location = (3.46194, -4.16365, 4.98715)
ob_auto_camera.rotation_euler = (1.09748, -7.21219e-08, 0.694738)
scene.camera = ob_auto_camera
light_auto_sun = bpy.data.lights.new('AutoSun', 'SUN')
light_auto_sun.energy = 3.0
light_auto_sun.angle = 0.0523599
ob_auto_sun = bpy.data.objects.new('AutoSun', light_auto_sun)
scene.collection.objects.link(ob_auto_sun)
ob_auto_sun.rotation_euler = (0.872665, 0.174533, 0.523599)
bpy.context.view_layer.update()

